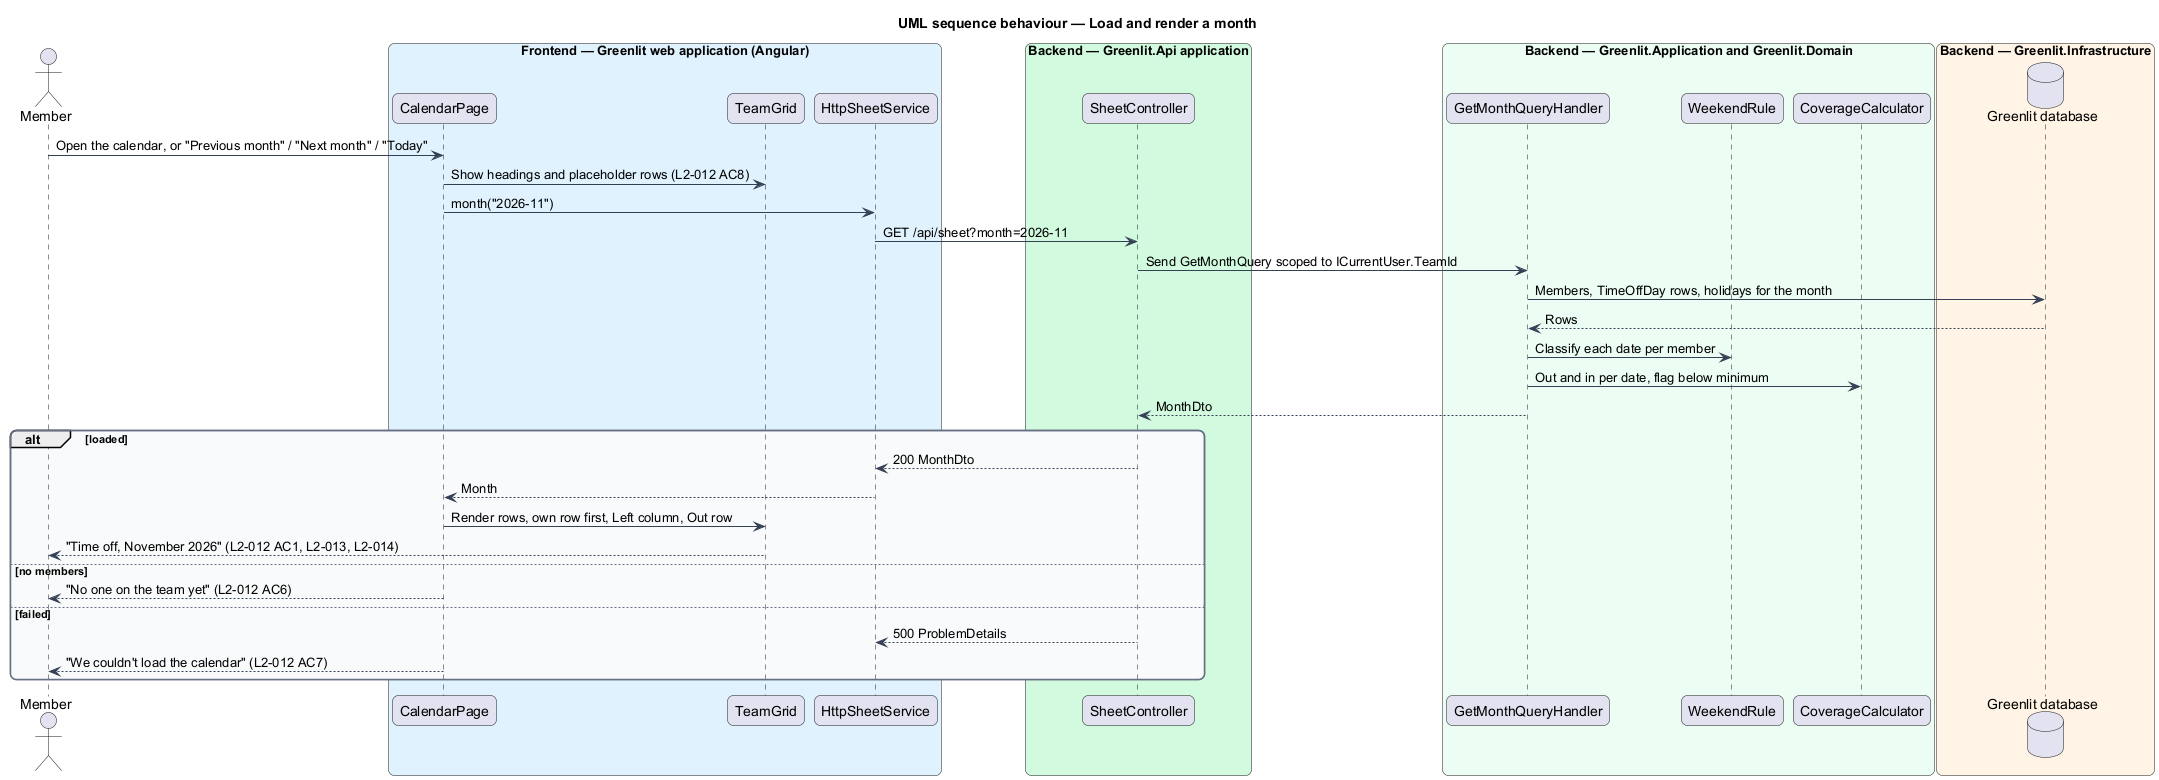

The diagram above was rendered by PlantUML. Its source (embedded in the PNG):
@startuml
title UML sequence behaviour — Load and render a month
skinparam backgroundColor #FFFFFF
skinparam shadowing false
skinparam roundcorner 12
skinparam defaultFontName Arial
skinparam ArrowColor #344054
skinparam rectangle {
  BorderColor #344054
  FontColor #101828
}
skinparam package {
  BorderColor #667085
  FontColor #101828
  BackgroundColor #F9FAFB
}
actor "Member" as actor
box "Frontend — Greenlit web application (Angular)" #E0F2FE
  participant "CalendarPage" as page
  participant "TeamGrid" as grid
  participant "HttpSheetService" as client
end box
box "Backend — Greenlit.Api application" #D1FADF
  participant "SheetController" as ctrl
end box
box "Backend — Greenlit.Application and Greenlit.Domain" #ECFDF3
  participant "GetMonthQueryHandler" as handler
  participant "WeekendRule" as rule
  participant "CoverageCalculator" as cov
end box
box "Backend — Greenlit.Infrastructure" #FFF4E5
  database "Greenlit database" as db
end box
actor -> page : Open the calendar, or "Previous month" / "Next month" / "Today"
page -> grid : Show headings and placeholder rows (L2-012 AC8)
page -> client : month("2026-11")
client -> ctrl : GET /api/sheet?month=2026-11
ctrl -> handler : Send GetMonthQuery scoped to ICurrentUser.TeamId
handler -> db : Members, TimeOffDay rows, holidays for the month
db --> handler : Rows
handler -> rule : Classify each date per member
handler -> cov : Out and in per date, flag below minimum
handler --> ctrl : MonthDto
alt loaded
  ctrl --> client : 200 MonthDto
  client --> page : Month
  page -> grid : Render rows, own row first, Left column, Out row
  grid --> actor : "Time off, November 2026" (L2-012 AC1, L2-013, L2-014)
else no members
  page --> actor : "No one on the team yet" (L2-012 AC6)
else failed
  ctrl --> client : 500 ProblemDetails
  page --> actor : "We couldn't load the calendar" (L2-012 AC7)
end
@enduml